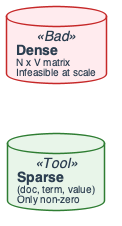

The diagram above was rendered by PlantUML. Its source (embedded in the PNG):
@startuml
'=================================================
' SPARSE vs DENSE - Storage at scale
' Dense N*V infeasible; sparse (doc, term, value)
'=================================================

left to right direction
skinparam linetype ortho
skinparam shadowing false
skinparam roundcorner 8
skinparam handwritten false
skinparam nodesep 50
skinparam ranksep 45

skinparam defaultFontName "Segoe UI, Helvetica, sans-serif"
skinparam defaultFontSize 16
skinparam defaultFontColor #2C3E50

skinparam rectangle {
    BackgroundColor #F8F9FA
    BorderColor #90A4AE
    BorderThickness 2
    FontSize 14
    Padding 12
}
skinparam database {
    BackgroundColor #ECEFF1
    BorderColor #546E7A
    BorderThickness 1.5
    FontSize 14
}
skinparam arrow {
    Color #607D8B
    Thickness 2.5
    FontSize 11
}

skinparam database<<Bad>> {
    BackgroundColor #FFEBEE
    BorderColor #C62828
}
skinparam database<<Tool>> {
    BackgroundColor #E8F5E9
    BorderColor #2E7D32
}

database "**Dense**\n<size:10>N x V matrix</size>\n<size:10>Infeasible at scale</size>" as DENSE <<Bad>>
database "**Sparse**\n<size:10>(doc, term, value)</size>\n<size:10>Only non-zero</size>" as SPARSE <<Tool>>

DENSE -[hidden]right- SPARSE
@enduml